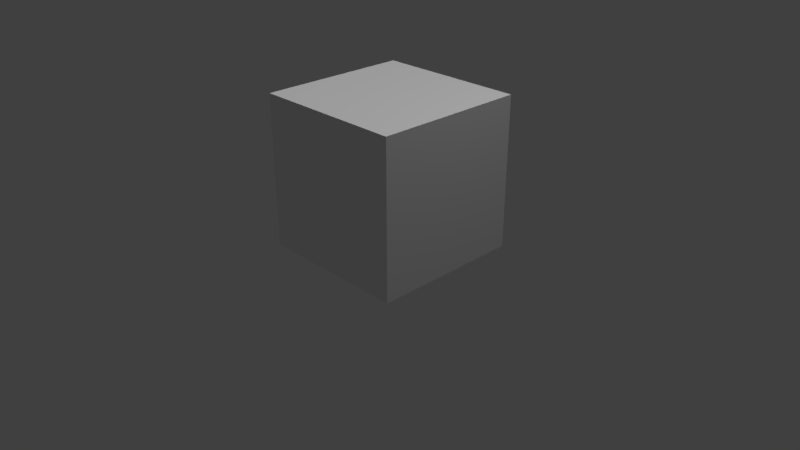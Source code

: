 # Source: grasspoly.blend  (saved by Blender 2.79.0; exported with 4.5.12 LTS)
import bpy
from mathutils import Matrix  # noqa: F401  (used for matrix-valued properties, if any)

bpy.ops.wm.read_factory_settings(use_empty=True)
scene = bpy.context.scene
scene.name = 'Scene'

# ---- collections
col_collection_1 = bpy.data.collections.new('Collection 1'); scene.collection.children.link(col_collection_1)
col_collection_2 = bpy.data.collections.new('Collection 2'); scene.collection.children.link(col_collection_2)
col_collection_2.hide_render = True
col_collection_2.hide_viewport = True

# ---- materials (node trees are filled in below, after node groups)
mat_material_001 = bpy.data.materials.new('Material.001')
mat_material_001.alpha_threshold = 0.0
mat_material_001.use_transparent_shadow = False
mat_material_001.diffuse_color = (0.2994, 0.165, 0.03018, 1.0)
mat_material_001.roughness = 0.5
mat_material = bpy.data.materials.new('Material')
mat_material.alpha_threshold = 0.0
mat_material.use_transparent_shadow = False
mat_material.roughness = 0.5
mat_material.line_color = (0.0, 0.0, 0.0, 1.0)
mat_material_002 = bpy.data.materials.new('Material.002')
mat_material_002.alpha_threshold = 0.0
mat_material_002.use_transparent_shadow = False
mat_material_002.diffuse_color = (0.2821, 0.5122, 0.001421, 1.0)
mat_material_002.roughness = 0.5

# ---- material node trees

# ---- world
world_world = bpy.data.worlds.new('World'); scene.world = world_world
world_world.color = (0.05088, 0.05088, 0.05088)
world_world.use_sun_shadow = False
world_world.sun_shadow_jitter_overblur = 0.0
world_world.cycles.sampling_method = 'MANUAL'

# ---- cameras
cam_camera = bpy.data.cameras.new('Camera')
cam_camera.clip_end = 100.0
cam_camera.lens = 35.0
cam_camera.sensor_width = 32.0
cam_camera.sensor_height = 18.0
cam_camera.ortho_scale = 7.314
cam_camera.dof.focus_distance = 0.0
cam_camera.dof.aperture_fstop = 128.0

# ---- lights
light_sun = bpy.data.lights.new('Sun', 'SUN')
light_sun.transmission_factor = 0.0
light_sun.angle = 0.1993
light_sun.energy = 1.0
light_sun.shadow_buffer_clip_start = 0.5
light_sun.shadow_soft_size = 0.1
light_sun.shadow_cascade_max_distance = 1000.0
light_lamp = bpy.data.lights.new('Lamp', 'POINT')
light_lamp.transmission_factor = 0.0
light_lamp.cutoff_distance = 30.0
light_lamp.energy = 100.0
light_lamp.shadow_buffer_clip_start = 1.001
light_lamp.shadow_soft_size = 0.1
light_lamp.shadow_maximum_resolution = 0.006
light_lamp.use_absolute_resolution = True

# ---- meshes
me_plane_001 = bpy.data.meshes.new('Plane.001')
me_plane_001.from_pydata([(-1.014, -1.008, 0.03513), (1.051, -1.009, 0.0153), (-0.9954, 0.9785, -0.04331), (0.9719, 0.9984, 0.003193), (-0.9886, 0.604, -0.003527), (-1.033, 0.2267, 0.01184), (-1.01, -0.1886, 0.02795), (-1.056, -0.582, 0.002287), (-0.6024, -1.012, 0.0394), (-0.2166, -1.005, 0.0004918), (0.1909, -1.03, 0.01829), (0.5943, -0.9466, 0.05064), (1.017, -0.5785, 0.05359), (0.9948, -0.2551, 0.01738), (1.033, 0.2029, 0.006225), (0.9967, 0.5754, -0.001817), (0.6061, 0.9568, -0.00549), (0.1874, 1.002, -0.03546), (-0.1935, 0.9972, -0.0008027), (-0.5729, 1.009, -0.009334), (-0.5954, -0.6407, 0.0137), (-0.6042, -0.2118, 0.02272), (-0.6006, 0.1646, -0.004862), (-0.5854, 0.609, -0.01388), (-0.2029, -0.6024, 0.0262), (-0.1873, -0.1508, -0.02075), (-0.1677, 0.2436, -0.03141), (-0.2286, 0.5921, 0.01925), (0.1952, -0.6102, -0.04921), (0.1922, -0.2442, -0.04956), (0.1941, 0.2209, 0.006474), (0.225, 0.5607, -0.0175), (0.6231, -0.5603, 0.02806), (0.5894, -0.2152, 0.02944), (0.586, 0.2131, 0.0484), (0.5737, 0.5576, -0.0301), (-1.02, -0.787, 0.01222), (0.8341, -0.9823, 0.03327), (0.9809, 0.7754, -0.0105), (-0.8028, 1.001, -0.008794), (-0.9898, 0.7815, -0.02754), (-1.003, 0.4234, -0.002491), (-1.025, 0.02732, 0.03312), (-1.014, -0.3833, 0.002067), (-0.7962, -0.9977, 0.03775), (-0.3946, -1.017, 0.001551), (-0.0044, -1.015, 0.01021), (0.3868, -1.001, 0.02145), (1.032, -0.7915, 0.03174), (1.016, -0.4137, 0.03463), (1.028, -0.004685, 0.01734), (1.024, 0.3973, 0.009766), (0.7762, 0.9854, -0.003693), (0.3901, 0.9735, -0.0167), (0.008874, 0.9951, 0.001795), (-0.3701, 0.9964, 0.01238), (-0.5891, 0.8039, 0.001949), (-0.5901, -0.8244, 0.0209), (-0.5996, -0.4343, 0.007526), (-0.5928, -0.02652, 0.0132), (-0.5839, 0.3881, -0.00887), (-0.2066, 0.7776, 0.01265), (-0.2165, -0.8045, 0.006158), (-0.1858, -0.3654, 0.0079), (-0.1732, 0.05067, -0.02544), (-0.195, 0.4131, -0.01053), (0.1947, 0.7827, -0.006442), (0.1975, -0.8233, -0.01665), (0.1769, -0.4147, -0.04319), (0.1908, -0.01455, -0.01712), (0.2062, 0.3921, -0.00155), (0.5861, 0.7645, -0.0297), (0.6127, -0.7809, 0.0444), (0.608, -0.3864, 0.0264), (0.5886, -0.005388, 0.02581), (0.5842, 0.398, 0.005842), (-0.8222, -0.6141, -0.00501), (-0.8276, -0.2054, 0.02625), (-0.7926, 0.2145, -0.005518), (-0.7947, 0.6079, 0.007448), (-0.3846, -0.6085, 0.02491), (-0.3927, -0.1891, 0.006809), (-0.3891, 0.2, -0.02404), (-0.4035, 0.5968, -0.003675), (0.00033, -0.627, -0.01683), (-0.007214, -0.1911, -0.03111), (0.01746, 0.2242, -0.0173), (-0.01682, 0.5767, -0.005059), (0.3924, -0.5955, -0.01642), (0.3786, -0.2241, -0.01565), (0.4025, 0.2151, 0.01715), (0.395, 0.5676, -0.003935), (0.8376, -0.5607, 0.04263), (0.8025, -0.2173, 0.01932), (0.8112, 0.2215, 0.01011), (0.7847, 0.5664, -0.01975), (0.8062, 0.3876, -0.009953), (0.7921, -0.009889, 0.01646), (0.8205, -0.3743, 0.03408), (0.829, -0.7653, 0.04784), (0.4024, 0.3843, 0.01218), (0.3857, 0.007999, 0.00813), (0.3824, -0.4045, -0.01772), (0.4016, -0.8003, -0.01468), (0.01119, 0.4056, -0.006186), (0.0126, 0.02326, -0.03253), (0.003969, -0.4025, -0.009731), (-0.01413, -0.8038, -0.000886), (-0.3892, 0.3943, -0.03129), (-0.3972, -0.007318, -0.007774), (-0.379, -0.3935, 0.01729), (-0.3785, -0.8099, 0.0126), (-0.8031, 0.4141, -0.00482), (-0.8028, -0.009956, 0.01463), (-0.8171, -0.4222, 0.005665), (-0.8114, -0.8009, 0.01207), (0.4022, 0.7674, -0.007096), (0.009107, 0.7854, 0.004973), (-0.3918, 0.8082, 0.008465), (-0.7953, 0.7955, -0.01423), (0.7762, 0.7615, -0.01229)], [], [(120, 38, 3, 52), (119, 56, 19, 39), (118, 61, 18, 55), (117, 66, 17, 54), (116, 71, 16, 53), (115, 57, 20, 76), (114, 58, 21, 77), (113, 59, 22, 78), (112, 60, 23, 79), (111, 62, 24, 80), (110, 63, 25, 81), (109, 64, 26, 82), (108, 65, 27, 83), (107, 67, 28, 84), (106, 68, 29, 85), (105, 69, 30, 86), (104, 70, 31, 87), (103, 72, 32, 88), (102, 73, 33, 89), (101, 74, 34, 90), (100, 75, 35, 91), (99, 48, 12, 92), (98, 49, 13, 93), (97, 50, 14, 94), (96, 51, 15, 95), (75, 96, 95, 35), (34, 94, 96, 75), (94, 14, 51, 96), (74, 97, 94, 34), (33, 93, 97, 74), (93, 13, 50, 97), (73, 98, 93, 33), (32, 92, 98, 73), (92, 12, 49, 98), (72, 99, 92, 32), (11, 37, 99, 72), (37, 1, 48, 99), (70, 100, 91, 31), (30, 90, 100, 70), (90, 34, 75, 100), (69, 101, 90, 30), (29, 89, 101, 69), (89, 33, 74, 101), (68, 102, 89, 29), (28, 88, 102, 68), (88, 32, 73, 102), (67, 103, 88, 28), (10, 47, 103, 67), (47, 11, 72, 103), (65, 104, 87, 27), (26, 86, 104, 65), (86, 30, 70, 104), (64, 105, 86, 26), (25, 85, 105, 64), (85, 29, 69, 105), (63, 106, 85, 25), (24, 84, 106, 63), (84, 28, 68, 106), (62, 107, 84, 24), (9, 46, 107, 62), (46, 10, 67, 107), (60, 108, 83, 23), (22, 82, 108, 60), (82, 26, 65, 108), (59, 109, 82, 22), (21, 81, 109, 59), (81, 25, 64, 109), (58, 110, 81, 21), (20, 80, 110, 58), (80, 24, 63, 110), (57, 111, 80, 20), (8, 45, 111, 57), (45, 9, 62, 111), (41, 112, 79, 4), (5, 78, 112, 41), (78, 22, 60, 112), (42, 113, 78, 5), (6, 77, 113, 42), (77, 21, 59, 113), (43, 114, 77, 6), (7, 76, 114, 43), (76, 20, 58, 114), (36, 115, 76, 7), (0, 44, 115, 36), (44, 8, 57, 115), (66, 116, 53, 17), (31, 91, 116, 66), (91, 35, 71, 116), (61, 117, 54, 18), (27, 87, 117, 61), (87, 31, 66, 117), (56, 118, 55, 19), (23, 83, 118, 56), (83, 27, 61, 118), (40, 119, 39, 2), (4, 79, 119, 40), (79, 23, 56, 119), (71, 120, 52, 16), (35, 95, 120, 71), (95, 15, 38, 120)])
me_plane_001.materials.append(mat_material_001)
me_plane_001.use_remesh_preserve_volume = False
me_plane_001.use_remesh_preserve_attributes = False
me_plane_001.use_mirror_vertex_groups = False
me_plane_001.update()
me_cube = bpy.data.meshes.new('Cube')
me_cube.from_pydata([(1.0, 1.0, -1.0), (1.0, -1.0, -1.0), (-1.0, -1.0, -1.0), (-1.0, 1.0, -1.0), (1.0, 1.0, 1.0), (1.0, -1.0, 1.0), (-1.0, -1.0, 1.0), (-1.0, 1.0, 1.0)], [], [(0, 1, 2, 3), (4, 7, 6, 5), (0, 4, 5, 1), (1, 5, 6, 2), (2, 6, 7, 3), (4, 0, 3, 7)])
me_cube.materials.append(mat_material)
me_cube.use_remesh_preserve_volume = False
me_cube.use_remesh_preserve_attributes = False
me_cube.use_mirror_vertex_groups = False
me_cube.update()
me_cube_001 = bpy.data.meshes.new('Cube.001')
me_cube_001.from_pydata([(-1.813, -1.0, -1.082), (-1.339, 0.09332, 0.5049), (-1.0, 1.41, -1.037), (-1.265, 1.035, 0.3924), (1.0, -1.0, -1.037), (-0.06918, -0.1963, 0.4351), (0.3604, 0.5135, -1.084), (-0.7251, 1.138, 0.3636), (1.732, 1.015, 1.568), (2.613, 4.926, -1.116), (1.37, 4.706, 0.3307), (2.978, 2.427, -1.07), (1.624, 3.968, 0.3344), (0.05494, 3.866, -1.07), (0.1263, 4.133, 0.4028), (1.33, 2.73, -1.118), (1.212, 3.523, 0.3745), (-1.217, 0.5691, 1.55), (-1.964, 1.557, -1.116), (-3.551, 2.904, 0.1683), (-3.211, -0.6955, -1.07), (-4.032, 2.014, 0.1585), (-4.736, 1.985, -1.07), (-5.26, 2.605, 0.2296), (-4.386, 0.3961, -1.118), (-5.085, 1.522, 0.2), (-6.483, 0.9103, 1.391), (-0.9168, 4.776, -1.116), (-1.742, 4.519, 0.4765), (-2.609, 2.776, -1.07), (-2.402, 3.977, 0.5207), (-3.551, 5.67, -1.07), (-3.656, 5.18, 0.4369), (-3.537, 4.049, -1.118), (-3.704, 4.074, 0.5121), (-5.969, 2.045, 1.848), (2.066, -4.479, -1.116), (2.573, -3.084, 0.6527), (0.3581, -2.49, -1.07), (2.208, -2.505, 0.603), (3.683, -2.391, -1.07), (3.826, -2.099, 0.6006), (1.95, -1.996, -1.118), (2.713, -1.87, 0.5976), (0.3512, -0.25, 1.911)], [], [(0, 1, 3, 2), (2, 3, 7, 6), (6, 7, 5, 4), (4, 5, 1, 0), (2, 6, 4, 0), (5, 7, 8), (3, 1, 8), (1, 5, 8), (7, 3, 8), (9, 10, 12, 11), (11, 12, 16, 15), (15, 16, 14, 13), (13, 14, 10, 9), (11, 15, 13, 9), (14, 16, 17), (12, 10, 17), (10, 14, 17), (16, 12, 17), (18, 19, 21, 20), (20, 21, 25, 24), (24, 25, 23, 22), (22, 23, 19, 18), (20, 24, 22, 18), (23, 25, 26), (21, 19, 26), (19, 23, 26), (25, 21, 26), (27, 28, 30, 29), (29, 30, 34, 33), (33, 34, 32, 31), (31, 32, 28, 27), (29, 33, 31, 27), (32, 34, 35), (30, 28, 35), (28, 32, 35), (34, 30, 35), (36, 37, 39, 38), (38, 39, 43, 42), (42, 43, 41, 40), (40, 41, 37, 36), (38, 42, 40, 36), (41, 43, 44), (39, 37, 44), (37, 41, 44), (43, 39, 44)])
me_cube_001.polygons.foreach_set('use_smooth', [True] * 45)
me_cube_001.materials.append(mat_material_002)
me_cube_001.use_remesh_preserve_volume = False
me_cube_001.use_remesh_preserve_attributes = False
me_cube_001.use_mirror_vertex_groups = False
me_cube_001.update()

# ---- objects
ob_sun = bpy.data.objects.new('Sun', light_sun)
ob_plane = bpy.data.objects.new('Plane', me_plane_001)
ob_grid = bpy.data.objects.new('GRID', me_cube)
ob_lamp = bpy.data.objects.new('Lamp', light_lamp)
ob_camera = bpy.data.objects.new('Camera', cam_camera)
ob_relva = bpy.data.objects.new('relva', me_cube_001)

# ---- transforms, parenting, visibility, modifiers, constraints
ob_sun.location = (-1.809, -2.07, 8.346)
ob_sun.lineart.crease_threshold = 0.0
ob_plane.location = (-0.02102, 0.03293, 0.006243)
ob_plane.scale = (0.9245, 0.9245, 0.9245)
ob_plane.lineart.crease_threshold = 0.0
_m = ob_plane.modifiers.new('ParticleSystem 1', 'PARTICLE_SYSTEM')
ob_grid.location = (-0.0244, 0.01943, 0.9912)
ob_grid.lock_rotations_4d = False
ob_grid.empty_display_type = 'ARROWS'
ob_grid.hide_viewport = True
ob_grid.lineart.crease_threshold = 0.0
ob_lamp.location = (4.076, 1.005, 5.904)
ob_lamp.rotation_euler = (0.6503, 0.05522, 1.866)
ob_lamp.lock_rotations_4d = False
ob_lamp.empty_display_type = 'ARROWS'
ob_lamp.color = (0.0, 0.0, 0.0, 0.0)
ob_lamp.lineart.crease_threshold = 0.0
ob_camera.location = (7.156, -6.735, 5.181)
ob_camera.rotation_euler = (1.109, -0.0, 0.8041)
ob_camera.lock_rotations_4d = False
ob_camera.empty_display_type = 'ARROWS'
ob_camera.color = (0.0, 0.0, 0.0, 0.0)
ob_camera.display_type = 'WIRE'
ob_camera.lineart.crease_threshold = 0.0
ob_relva.location = (1.98, -3.024, 0.3606)
ob_relva.rotation_euler = (1.681, 1.4, 1.605)
ob_relva.scale = (0.06752, 0.07445, 0.6776)
ob_relva.lineart.crease_threshold = 0.0

# ---- collection membership
col_collection_1.objects.link(ob_sun)
col_collection_1.objects.link(ob_plane)
col_collection_1.objects.link(ob_grid)
col_collection_1.objects.link(ob_lamp)
col_collection_1.objects.link(ob_camera)
col_collection_2.objects.link(ob_relva)

# ---- scene / render settings (as saved in the file)
scene.camera = ob_camera
scene.frame_start = 1; scene.frame_end = 250; scene.frame_set(1)
scene.render.engine = 'BLENDER_EEVEE_NEXT'
scene.render.resolution_percentage = 50
scene.render.dither_intensity = 0.0
scene.cycles.use_denoising = False
scene.cycles.samples = 128
scene.cycles.sampling_pattern = 'TABULATED_SOBOL'
scene.cycles.use_adaptive_sampling = False
scene.cycles.use_light_tree = False
scene.cycles.blur_glossy = 0.0
scene.cycles.sample_clamp_indirect = 0.0
scene.view_settings.view_transform = 'Standard'
bpy.context.view_layer.update()
